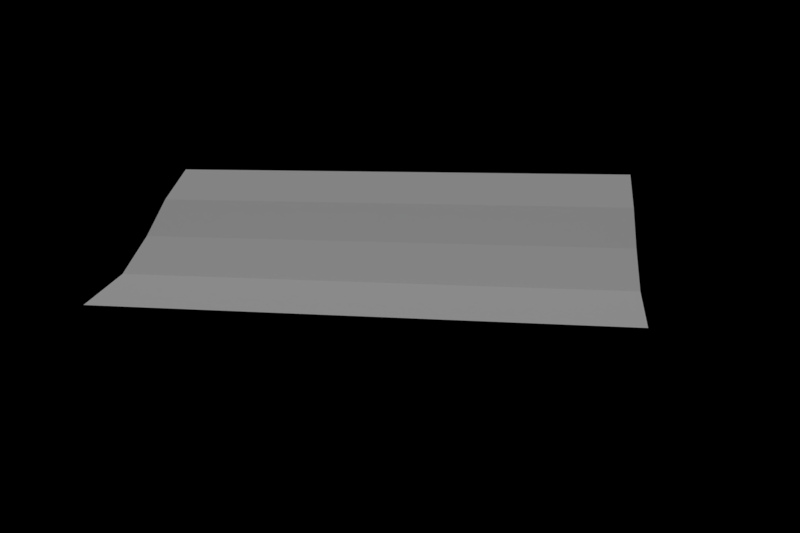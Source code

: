 # Source: renderARMarker.blend  (saved by Blender 2.79.0; exported with 4.5.12 LTS)
import bpy
from mathutils import Matrix  # noqa: F401  (used for matrix-valued properties, if any)

bpy.ops.wm.read_factory_settings(use_empty=True)
scene = bpy.context.scene
scene.name = 'Scene'

# ---- collections
col_collection_2 = bpy.data.collections.new('Collection 2'); scene.collection.children.link(col_collection_2)
col_collection_2.hide_render = True
col_collection_2.hide_viewport = True
col_collection_3 = bpy.data.collections.new('Collection 3'); scene.collection.children.link(col_collection_3)
col_collection_4 = bpy.data.collections.new('Collection 4'); scene.collection.children.link(col_collection_4)
col_collection_4.hide_render = True
col_collection_4.hide_viewport = True

# ---- materials (node trees are filled in below, after node groups)
mat_mtrl_mltfctd = bpy.data.materials.new('Mtrl_mltfctd')
mat_mtrl_mltfctd.alpha_threshold = 0.0
mat_mtrl_mltfctd.use_transparent_shadow = False
mat_mtrl_mltfctd.roughness = 0.5
mat_mtrl_mltfctd.specular_intensity = 0.0
mat_mtrl_dfrm = bpy.data.materials.new('Mtrl_dfrm')
mat_mtrl_dfrm.alpha_threshold = 0.0
mat_mtrl_dfrm.use_transparent_shadow = False
mat_mtrl_dfrm.roughness = 0.5
mat_mtrl_dfrm.specular_intensity = 0.0
mat_mtrl_pl = bpy.data.materials.new('Mtrl_pl')
mat_mtrl_pl.alpha_threshold = 0.0
mat_mtrl_pl.use_transparent_shadow = False
mat_mtrl_pl.roughness = 0.5
mat_mtrl_pl.specular_intensity = 0.0

# ---- material node trees

# ---- cameras
cam_camera = bpy.data.cameras.new('Camera')
cam_camera.clip_end = 100.0
cam_camera.lens = 35.0
cam_camera.sensor_width = 32.0
cam_camera.sensor_height = 18.0
cam_camera.display_size = 2.0
cam_camera.dof.focus_distance = 0.0
cam_camera.dof.aperture_fstop = 128.0
cam_camera.dof.aperture_blades = 6

# ---- lights
light_sun = bpy.data.lights.new('Sun', 'SUN')
light_sun.transmission_factor = 0.0
light_sun.angle = 0.1993
light_sun.energy = 1.0
light_sun.shadow_buffer_clip_start = 0.5
light_sun.shadow_soft_size = 0.1
light_sun.shadow_cascade_max_distance = 1000.0

# ---- meshes
me_mltfctd = bpy.data.meshes.new('mltfctd')
me_mltfctd.from_pydata([(-0.75, -1.0, 0.0), (0.75, -1.0, 0.0), (-0.75, 1.0, 0.0), (0.75, 1.0, 0.0), (-0.75, 0.5, 0.0), (-0.75, 0.0, 0.0), (-0.75, -0.5, 0.0), (-0.25, -1.0, 0.0), (0.0, -1.0, 1.732), (0.25, -1.0, 0.0), (0.75, -0.5, 0.0), (0.75, 0.0, 0.0), (0.75, 0.5, 0.0), (0.25, 1.0, 0.0), (0.0, 1.0, 1.732), (-0.25, 1.0, 0.0), (-0.25, -0.5, 0.0), (-0.25, 0.0, 0.0), (-0.25, 0.5, 0.0), (0.0, -0.5, 1.732), (0.0, 0.0, 1.732), (0.0, 0.5, 1.732), (0.25, -0.5, 0.0), (0.25, 0.0, 0.0), (0.25, 0.5, 0.0)], [], [(24, 12, 3, 13), (4, 18, 15, 2), (18, 21, 14, 15), (21, 24, 13, 14), (0, 7, 16, 6), (6, 16, 17, 5), (5, 17, 18, 4), (7, 8, 19, 16), (16, 19, 20, 17), (17, 20, 21, 18), (8, 9, 22, 19), (19, 22, 23, 20), (20, 23, 24, 21), (9, 1, 10, 22), (22, 10, 11, 23), (23, 11, 12, 24)])
me_mltfctd.materials.append(mat_mtrl_mltfctd)
me_mltfctd.use_remesh_preserve_volume = False
me_mltfctd.use_remesh_preserve_attributes = False
me_mltfctd.use_mirror_vertex_groups = False
me_mltfctd.update()
me_dfrm = bpy.data.meshes.new('dfrm')
me_dfrm.from_pydata([(-1.0, -1.0, 0.0), (1.0, -1.0, 0.0), (-1.0, 1.0, 0.0), (1.0, 1.0, 0.0), (-1.0, 0.75, 0.0), (-1.0, 0.5, 0.0), (-1.0, 0.25, 0.0), (-1.0, 0.0, 0.0), (-1.0, -0.25, 0.0), (-1.0, -0.5, 0.0), (-1.0, -0.75, 0.0), (-0.75, -1.0, 0.0), (-0.5, -1.0, 0.0), (-0.25, -1.0, 0.0), (0.0, -1.0, 0.0), (0.25, -1.0, 0.0), (0.5, -1.0, 0.0), (0.75, -1.0, 0.0), (1.0, -0.75, 0.0), (1.0, -0.5, 0.0), (1.0, -0.25, 0.0), (1.0, 0.0, 0.0), (1.0, 0.25, 0.0), (1.0, 0.5, 0.0), (1.0, 0.75, 0.0), (0.75, 1.0, 0.0), (0.5, 1.0, 0.0), (0.25, 1.0, 0.0), (0.0, 1.0, 0.0), (-0.25, 1.0, 0.0), (-0.5, 1.0, 0.0), (-0.75, 1.0, 0.0), (-0.75, -0.75, 0.0), (-0.75, -0.5, 0.0), (-0.75, -0.25, 0.0), (-0.75, 0.0, 0.0), (-0.75, 0.25, 0.0), (-0.75, 0.5, 0.0), (-0.75, 0.75, 0.0), (-0.5, -0.75, 0.0), (-0.5, -0.5, 0.0), (-0.5, -0.25, 0.0), (-0.5, 0.0, 0.0), (-0.5, 0.25, 0.0), (-0.5, 0.5, 0.0), (-0.5, 0.75, 0.0), (-0.25, -0.75, 0.0), (-0.25, -0.5, 0.0), (-0.25, -0.25, 0.0), (-0.25, 0.0, 0.0), (-0.25, 0.25, 0.0), (-0.25, 0.5, 0.0), (-0.25, 0.75, 0.0), (0.0, -0.75, 0.0), (0.0, -0.5, 0.0), (0.0, -0.25, 0.0), (0.0, 0.0, 0.0), (0.0, 0.25, 0.0), (0.0, 0.5, 0.0), (0.0, 0.75, 0.0), (0.25, -0.75, 0.0), (0.25, -0.5, 0.0), (0.25, -0.25, 0.0), (0.25, 0.0, 0.0), (0.25, 0.25, 0.0), (0.25, 0.5, 0.0), (0.25, 0.75, 0.0), (0.5, -0.75, 0.0), (0.5, -0.5, 0.0), (0.5, -0.25, 0.0), (0.5, 0.0, 0.0), (0.5, 0.25, 0.0), (0.5, 0.5, 0.0), (0.5, 0.75, 0.0), (0.75, -0.75, 0.0), (0.75, -0.5, 0.0), (0.75, -0.25, 0.0), (0.75, 0.0, 0.0), (0.75, 0.25, 0.0), (0.75, 0.5, 0.0), (0.75, 0.75, 0.0)], [], [(80, 24, 3, 25), (4, 38, 31, 2), (38, 45, 30, 31), (45, 52, 29, 30), (52, 59, 28, 29), (59, 66, 27, 28), (66, 73, 26, 27), (73, 80, 25, 26), (0, 11, 32, 10), (10, 32, 33, 9), (9, 33, 34, 8), (8, 34, 35, 7), (7, 35, 36, 6), (6, 36, 37, 5), (5, 37, 38, 4), (11, 12, 39, 32), (32, 39, 40, 33), (33, 40, 41, 34), (34, 41, 42, 35), (35, 42, 43, 36), (36, 43, 44, 37), (37, 44, 45, 38), (12, 13, 46, 39), (39, 46, 47, 40), (40, 47, 48, 41), (41, 48, 49, 42), (42, 49, 50, 43), (43, 50, 51, 44), (44, 51, 52, 45), (13, 14, 53, 46), (46, 53, 54, 47), (47, 54, 55, 48), (48, 55, 56, 49), (49, 56, 57, 50), (50, 57, 58, 51), (51, 58, 59, 52), (14, 15, 60, 53), (53, 60, 61, 54), (54, 61, 62, 55), (55, 62, 63, 56), (56, 63, 64, 57), (57, 64, 65, 58), (58, 65, 66, 59), (15, 16, 67, 60), (60, 67, 68, 61), (61, 68, 69, 62), (62, 69, 70, 63), (63, 70, 71, 64), (64, 71, 72, 65), (65, 72, 73, 66), (16, 17, 74, 67), (67, 74, 75, 68), (68, 75, 76, 69), (69, 76, 77, 70), (70, 77, 78, 71), (71, 78, 79, 72), (72, 79, 80, 73), (17, 1, 18, 74), (74, 18, 19, 75), (75, 19, 20, 76), (76, 20, 21, 77), (77, 21, 22, 78), (78, 22, 23, 79), (79, 23, 24, 80)])
me_dfrm.materials.append(mat_mtrl_dfrm)
me_dfrm.use_remesh_preserve_volume = False
me_dfrm.use_remesh_preserve_attributes = False
me_dfrm.use_mirror_vertex_groups = False
me_dfrm.update()
me_base = bpy.data.meshes.new('base')
me_base.from_pydata([(-1.0, -1.0, 0.0), (1.0, -1.0, 0.0), (-1.0, 1.0, 0.0), (1.0, 1.0, 0.0)], [], [(0, 1, 3, 2)])
me_base.use_remesh_preserve_volume = False
me_base.use_remesh_preserve_attributes = False
me_base.use_mirror_vertex_groups = False
me_base.update()
me_pl = bpy.data.meshes.new('pl')
me_pl.from_pydata([(-1.0, -1.0, 0.0), (1.0, -1.0, 0.0), (-1.0, 1.0, 0.0), (1.0, 1.0, 0.0), (-1.0, 0.5, 0.0), (-1.0, 0.0, 0.0), (-1.0, -0.5, 0.0), (-0.5, -1.0, 0.0), (0.0, -1.0, 0.0), (0.5, -1.0, 0.0), (1.0, -0.5, 0.0), (1.0, 0.0, 0.0), (1.0, 0.5, 0.0), (0.5, 1.0, 0.0), (0.0, 1.0, 0.0), (-0.5, 1.0, 0.0), (-0.5, -0.5, 0.0), (-0.5, 0.0, 0.0), (-0.5, 0.5, 0.0), (0.0, -0.5, 0.0), (0.0, 0.0, 0.0), (0.0, 0.5, 0.0), (0.5, -0.5, 0.0), (0.5, 0.0, 0.0), (0.5, 0.5, 0.0)], [], [(24, 12, 3, 13), (4, 18, 15, 2), (18, 21, 14, 15), (21, 24, 13, 14), (0, 7, 16, 6), (6, 16, 17, 5), (5, 17, 18, 4), (7, 8, 19, 16), (16, 19, 20, 17), (17, 20, 21, 18), (8, 9, 22, 19), (19, 22, 23, 20), (20, 23, 24, 21), (9, 1, 10, 22), (22, 10, 11, 23), (23, 11, 12, 24)])
me_pl.materials.append(mat_mtrl_pl)
me_pl.use_remesh_preserve_volume = False
me_pl.use_remesh_preserve_attributes = False
me_pl.use_mirror_vertex_groups = False
me_pl.update()

# ---- curves / text
cu_nurbspath = bpy.data.curves.new('NurbsPath', 'CURVE')
cu_nurbspath.dimensions = '3D'
_sp = cu_nurbspath.splines.new('NURBS'); _sp.points.add(4)
_sp.points.foreach_set('co', [-1.5, 0.0, 0.0, 1.0, -0.25, 0.0, 0.0, 1.0, 0.0, 0.0, 3.5, 1.0, 0.25, 0.0, 0.0, 1.0, 1.5, 0.0, 0.0, 1.0])
_sp.order_u = 5
_sp.order_v = 0
_sp.use_endpoint_u = True
cu_nurbspath.use_path = True
cu_nurbspath.use_path_clamp = True
cu_nurbspath.bevel_resolution = 0
cu_nurbspath.fill_mode = 'HALF'

# ---- objects
ob_mltfctd = bpy.data.objects.new('mltfctd', me_mltfctd)
ob_nurbspath = bpy.data.objects.new('NurbsPath', cu_nurbspath)
ob_dfrm = bpy.data.objects.new('dfrm', me_dfrm)
ob_base = bpy.data.objects.new('base', me_base)
ob_camera = bpy.data.objects.new('Camera', cam_camera)
ob_sun = bpy.data.objects.new('Sun', light_sun)
ob_pl = bpy.data.objects.new('pl', me_pl)

# ---- transforms, parenting, visibility, modifiers, constraints
ob_mltfctd.location = (0.0, 0.0, 0.0)
ob_mltfctd.scale = (4.0, 3.0, 1.0)
ob_mltfctd.lineart.crease_threshold = 0.0
ob_nurbspath.location = (0.0, 0.0, 0.0)
ob_nurbspath.scale = (2.0, 1.0, 1.0)
ob_nurbspath.lineart.crease_threshold = 0.0
ob_dfrm.location = (4.0, 0.0, 0.0)
ob_dfrm.scale = (4.0, 3.0, 1.0)
ob_dfrm.lineart.crease_threshold = 0.0
_m = ob_dfrm.modifiers.new('Curve', 'CURVE')
_m.object = ob_nurbspath
ob_base.location = (0.0, 0.0, 0.0)
ob_base.scale = (0.05, 0.05, 1.0)
ob_base.lineart.crease_threshold = 0.0
ob_camera.location = (-11.64, -2.052, 2.084)
ob_camera.lineart.crease_threshold = 0.0
_c = ob_camera.constraints.new('TRACK_TO'); _c.name = 'AutoTrack'
_c.active = False
_c.target = ob_base
_c = ob_camera.constraints.new('TRACK_TO'); _c.name = 'Track To'
_c.target = ob_base
_c.track_axis = 'TRACK_Z'
_c.up_axis = 'UP_Z'
ob_sun.location = (0.0, 0.0, 15.0)
ob_sun.lineart.crease_threshold = 0.0
ob_pl.location = (0.0, 0.0, 0.0)
ob_pl.scale = (4.0, 3.0, 1.0)
ob_pl.lineart.crease_threshold = 0.0

# ---- collection membership
col_collection_2.objects.link(ob_mltfctd)
col_collection_3.objects.link(ob_nurbspath)
col_collection_3.objects.link(ob_dfrm)
col_collection_3.objects.link(ob_base)
col_collection_3.objects.link(ob_camera)
col_collection_3.objects.link(ob_sun)
col_collection_4.objects.link(ob_pl)

# ---- scene / render settings (as saved in the file)
scene.camera = ob_camera
scene.frame_start = 1; scene.frame_end = 50; scene.frame_set(0)
scene.render.engine = 'BLENDER_EEVEE_NEXT'
scene.render.image_settings.exr_codec = 'NONE'
scene.render.resolution_y = 1280
scene.render.dither_intensity = 0.0
scene.render.use_stamp_time = False
scene.render.use_stamp_date = False
scene.render.use_stamp_frame = False
scene.render.use_stamp_camera = False
scene.render.use_stamp_scene = False
scene.render.use_stamp_filename = False
scene.render.use_stamp_render_time = False
scene.render.stamp_font_size = 10
scene.render.stamp_foreground = (0.4115, 0.8, 0.0, 1.0)
scene.render.simplify_subdivision_render = 0
scene.render.simplify_child_particles_render = 0.0
scene.cycles.use_denoising = False
scene.cycles.samples = 128
scene.cycles.sampling_pattern = 'TABULATED_SOBOL'
scene.cycles.light_sampling_threshold = 0.0
scene.cycles.use_adaptive_sampling = False
scene.cycles.use_light_tree = False
scene.cycles.blur_glossy = 0.0
scene.cycles.sample_clamp_indirect = 0.0
scene.view_settings.view_transform = 'Standard'
bpy.context.view_layer.update()
